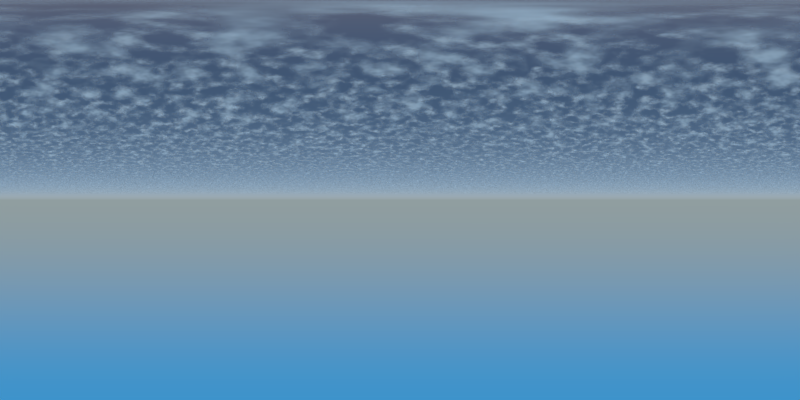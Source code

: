 # Source: plain-sky.blend  (saved by Blender 2.77.0; exported with 4.5.12 LTS)
import bpy
from mathutils import Matrix  # noqa: F401  (used for matrix-valued properties, if any)

bpy.ops.wm.read_factory_settings(use_empty=True)
scene = bpy.context.scene
scene.name = 'Scene'

# ---- collections
col_collection_1 = bpy.data.collections.new('Collection 1'); scene.collection.children.link(col_collection_1)

# ---- materials (node trees are filled in below, after node groups)
mat_procedural_clouds = bpy.data.materials.new('Procedural-Clouds')
mat_procedural_clouds.alpha_threshold = 0.0
mat_procedural_clouds.roughness = 0.5

# ---- material node trees
mat_procedural_clouds.use_nodes = True; mat_procedural_clouds.node_tree.nodes.clear()
_N = mat_procedural_clouds.node_tree.nodes; _L = mat_procedural_clouds.node_tree.links
n0 = _N.new('ShaderNodeOutputMaterial'); n0.name = 'Material Output'; n0.location = (579, 292)
n1 = _N.new('ShaderNodeMixShader'); n1.name = 'Mix Shader'; n1.location = (251, 357)
n2 = _N.new('ShaderNodeSubsurfaceScattering'); n2.name = 'Subsurface Scattering'; n2.location = (-650, 30)
n2.falloff = 'BURLEY'
n2.inputs[0].default_value = (1.0, 1.0, 1.0, 1.0)
n2.inputs[1].default_value = 1.0
n2.inputs[2].default_value = (1.0, 1.0, 1.0)
n3 = _N.new('ShaderNodeEmission'); n3.name = 'Emission'; n3.location = (-394, -134)
n3.inputs[0].default_value = (0.8, 0.8, 0.8, 1.0)
n4 = _N.new('ShaderNodeMixShader'); n4.name = 'Mix Shader.001'; n4.location = (-165, -17)
n4.inputs[0].default_value = 0.1818
n5 = _N.new('ShaderNodeBsdfTransparent'); n5.name = 'Transparent BSDF'; n5.location = (-321, 254)
n6 = _N.new('ShaderNodeTexNoise'); n6.name = 'Noise Texture'; n6.location = (-690, 561)
n6.inputs[2].default_value = 3.0
n6.inputs[3].default_value = 3.0
n7 = _N.new('ShaderNodeRGBCurve'); n7.name = 'RGB Curves'; n7.location = (-277, 634)
_c = n7.mapping.curves[3]
while len(_c.points) > 2: _c.points.remove(_c.points[-1])
_c.points[0].location = (0.45909, 0.0); _c.points[0].handle_type = 'AUTO'
_c.points[1].location = (0.56818, 0.2); _c.points[1].handle_type = 'AUTO'
_p = _c.points.new(0.76818, 0.81875); _p.handle_type = 'AUTO'
_p = _c.points.new(1.0, 1.0); _p.handle_type = 'AUTO'
n7.mapping.update()
n8 = _N.new('ShaderNodeTexCoord'); n8.name = 'Texture Coordinate'; n8.location = (-1162, 654)
n9 = _N.new('ShaderNodeObjectInfo'); n9.name = 'Object Info'; n9.location = (-1165, 346)
n10 = _N.new('ShaderNodeVectorMath'); n10.name = 'Vector Math'; n10.location = (-910, 547)
_L.new(n1.outputs[0], n0.inputs[0])
_L.new(n6.outputs[0], n7.inputs[1])
_L.new(n5.outputs[0], n1.inputs[1])
_L.new(n7.outputs[0], n1.inputs[0])
_L.new(n8.outputs[3], n10.inputs[0])
_L.new(n2.outputs[0], n4.inputs[1])
_L.new(n3.outputs[0], n4.inputs[2])
_L.new(n4.outputs[0], n1.inputs[2])
_L.new(n10.outputs[0], n6.inputs[0])
_L.new(n9.outputs[5], n10.inputs[1])
n0.is_active_output = True

# ---- world
world_world = bpy.data.worlds.new('World'); scene.world = world_world
world_world.use_nodes = True; world_world.node_tree.nodes.clear()
_N = world_world.node_tree.nodes; _L = world_world.node_tree.links
n0 = _N.new('ShaderNodeOutputWorld'); n0.name = 'World Output'; n0.location = (300, 300)
n1 = _N.new('ShaderNodeBackground'); n1.name = 'Background'; n1.location = (10, 300)
n2 = _N.new('ShaderNodeTexSky'); n2.name = 'Sky Texture'; n2.location = (-254, 385)
n2.sky_type = 'HOSEK_WILKIE'
n2.ground_albedo = 1.0
n2.sun_elevation = 1.571
_L.new(n1.outputs[0], n0.inputs[0])
_L.new(n2.outputs[0], n1.inputs[0])
n0.is_active_output = True
world_world.color = (0.05088, 0.05088, 0.05088)
world_world.use_sun_shadow = False
world_world.sun_shadow_jitter_overblur = 0.0
world_world.cycles.sampling_method = 'MANUAL'

# ---- cameras
cam_camera = bpy.data.cameras.new('Camera')
cam_camera.type = 'PANO'
cam_camera.clip_end = 100.0
cam_camera.lens = 35.0
cam_camera.sensor_width = 32.0
cam_camera.sensor_height = 18.0
cam_camera.ortho_scale = 7.314
cam_camera.panorama_type = 'EQUIRECTANGULAR'
cam_camera.dof.focus_distance = 0.0

# ---- meshes
me_plane_001 = bpy.data.meshes.new('Plane.001')
me_plane_001.from_pydata([(-17.85, -26.71, -4.033e-06), (-12.29, -29.68, -4.482e-06), (-6.268, -31.51, -4.758e-06), (-2.709e-08, -32.13, -4.851e-06), (-22.72, -22.72, -3.43e-06), (-26.71, -17.85, -2.695e-06), (-29.68, -12.29, -1.856e-06), (-31.51, -6.268, -9.464e-07), (-32.13, 5.643e-06, 7.77e-13), (-31.51, 6.268, 9.464e-07), (-29.68, 12.29, 1.856e-06), (-26.71, 17.85, 2.695e-06), (-22.72, 22.72, 3.43e-06), (-17.85, 26.71, 4.033e-06), (-12.29, 29.68, 4.482e-06), (-6.268, 31.51, 4.758e-06), (1.044e-05, 32.13, 4.851e-06), (6.268, 31.51, 4.758e-06), (12.29, 29.68, 4.482e-06), (17.85, 26.71, 4.033e-06), (22.72, 22.72, 3.43e-06), (26.71, 17.85, 2.695e-06), (29.68, 12.29, 1.856e-06), (31.51, 6.268, 9.464e-07), (32.13, -2.295e-05, -3.541e-12), (31.51, -6.268, -9.464e-07), (29.68, -12.29, -1.856e-06), (26.71, -17.85, -2.695e-06), (22.72, -22.72, -3.43e-06), (17.85, -26.71, -4.033e-06), (12.29, -29.68, -4.482e-06), (6.268, -31.51, -4.758e-06), (4.121e-07, 7.19e-06, 1.156e-12)], [], [(4, 0, 32), (0, 1, 32), (1, 2, 32), (2, 3, 32), (3, 31, 32), (31, 30, 32), (30, 29, 32), (29, 28, 32), (28, 27, 32), (27, 26, 32), (26, 25, 32), (25, 24, 32), (24, 23, 32), (23, 22, 32), (22, 21, 32), (21, 20, 32), (20, 19, 32), (19, 18, 32), (18, 17, 32), (17, 16, 32), (16, 15, 32), (15, 14, 32), (14, 13, 32), (13, 12, 32), (12, 11, 32), (11, 10, 32), (10, 9, 32), (9, 8, 32), (8, 7, 32), (7, 6, 32), (6, 5, 32), (5, 4, 32)])
me_plane_001.materials.append(mat_procedural_clouds)
me_plane_001.use_remesh_preserve_volume = False
me_plane_001.use_remesh_preserve_attributes = False
me_plane_001.use_mirror_vertex_groups = False
me_plane_001.update()

# ---- objects
ob_plane_1_001 = bpy.data.objects.new('Plane 1.001', me_plane_001)
ob_plane_1 = bpy.data.objects.new('Plane 1', me_plane_001)
ob_camera = bpy.data.objects.new('Camera', cam_camera)

# ---- transforms, parenting, visibility, modifiers, constraints
ob_plane_1_001.location = (0.0, 0.0, 3.006)
ob_plane_1_001.rotation_euler = (3.142, -0.0, 0.0)
ob_plane_1_001.lineart.crease_threshold = 0.0
ob_plane_1.location = (0.0, 0.0, 1.7)
ob_plane_1.rotation_euler = (3.142, -0.0, 0.0)
ob_plane_1.lineart.crease_threshold = 0.0
ob_camera.location = (0.0, 0.0, 0.0)
ob_camera.rotation_euler = (1.571, -0.0, 0.0)
ob_camera.lock_rotations_4d = False
ob_camera.empty_display_type = 'ARROWS'
ob_camera.color = (0.0, 0.0, 0.0, 0.0)
ob_camera.display_type = 'WIRE'
ob_camera.lineart.crease_threshold = 0.0

# ---- collection membership
col_collection_1.objects.link(ob_plane_1_001)
col_collection_1.objects.link(ob_plane_1)
col_collection_1.objects.link(ob_camera)

# ---- scene / render settings (as saved in the file)
scene.camera = ob_camera
scene.frame_start = 1; scene.frame_end = 250; scene.frame_set(1)
scene.render.engine = 'CYCLES'
scene.render.resolution_x = 1024
scene.render.resolution_y = 512
scene.render.dither_intensity = 0.0
scene.cycles.use_denoising = False
scene.cycles.samples = 128
scene.cycles.sampling_pattern = 'TABULATED_SOBOL'
scene.cycles.light_sampling_threshold = 0.0
scene.cycles.use_adaptive_sampling = False
scene.cycles.use_light_tree = False
scene.cycles.blur_glossy = 0.0
scene.cycles.sample_clamp_indirect = 0.0
scene.view_settings.view_transform = 'Standard'
bpy.context.view_layer.update()
